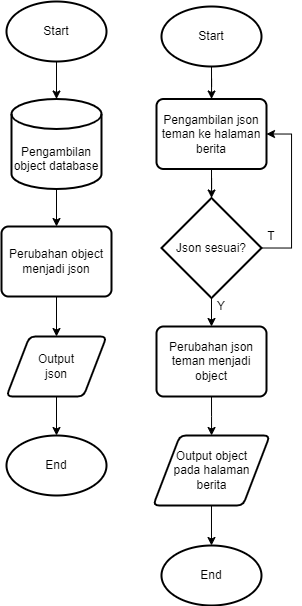

The diagram above was exported from draw.io. Its source (the exported page's mxGraphModel, read from the mxfile embedded in the PNG):
<mxGraphModel dx="1721" dy="845" grid="1" gridSize="10" guides="1" tooltips="1" connect="1" arrows="1" fold="1" page="1" pageScale="1" pageWidth="827" pageHeight="1169" math="0" shadow="0">
  <root>
    <mxCell id="0" />
    <mxCell id="1" parent="0" />
    <mxCell id="2" style="edgeStyle=orthogonalEdgeStyle;rounded=0;orthogonalLoop=1;jettySize=auto;html=1;exitX=0.5;exitY=1;exitDx=0;exitDy=0;exitPerimeter=0;" edge="1" source="3" target="5" parent="1">
      <mxGeometry relative="1" as="geometry" />
    </mxCell>
    <mxCell id="3" value="Start" style="strokeWidth=2;html=1;shape=mxgraph.flowchart.start_1;whiteSpace=wrap;" vertex="1" parent="1">
      <mxGeometry x="475" y="135" width="100" height="60" as="geometry" />
    </mxCell>
    <mxCell id="4" style="edgeStyle=orthogonalEdgeStyle;rounded=0;orthogonalLoop=1;jettySize=auto;html=1;exitX=0.5;exitY=1;exitDx=0;exitDy=0;exitPerimeter=0;entryX=0.5;entryY=0;entryDx=0;entryDy=0;" edge="1" source="5" target="7" parent="1">
      <mxGeometry relative="1" as="geometry" />
    </mxCell>
    <mxCell id="5" value="&lt;br&gt;&lt;br&gt;Pengambilan object database" style="strokeWidth=2;html=1;shape=mxgraph.flowchart.database;whiteSpace=wrap;" vertex="1" parent="1">
      <mxGeometry x="480" y="232.5" width="90" height="90" as="geometry" />
    </mxCell>
    <mxCell id="6" style="edgeStyle=orthogonalEdgeStyle;rounded=0;orthogonalLoop=1;jettySize=auto;html=1;exitX=0.5;exitY=1;exitDx=0;exitDy=0;" edge="1" source="7" target="9" parent="1">
      <mxGeometry relative="1" as="geometry" />
    </mxCell>
    <mxCell id="7" value="Perubahan object menjadi json" style="rounded=1;whiteSpace=wrap;html=1;absoluteArcSize=1;arcSize=14;strokeWidth=2;" vertex="1" parent="1">
      <mxGeometry x="470" y="360" width="110" height="70" as="geometry" />
    </mxCell>
    <mxCell id="8" style="edgeStyle=orthogonalEdgeStyle;rounded=0;orthogonalLoop=1;jettySize=auto;html=1;exitX=0.5;exitY=1;exitDx=0;exitDy=0;" edge="1" source="9" target="15" parent="1">
      <mxGeometry relative="1" as="geometry" />
    </mxCell>
    <mxCell id="9" value="Output&lt;br&gt;json" style="shape=parallelogram;html=1;strokeWidth=2;perimeter=parallelogramPerimeter;whiteSpace=wrap;rounded=1;arcSize=12;size=0.23;" vertex="1" parent="1">
      <mxGeometry x="475" y="470" width="100" height="60" as="geometry" />
    </mxCell>
    <mxCell id="10" style="edgeStyle=orthogonalEdgeStyle;rounded=0;orthogonalLoop=1;jettySize=auto;html=1;exitX=0.5;exitY=1;exitDx=0;exitDy=0;" edge="1" source="11" target="14" parent="1">
      <mxGeometry relative="1" as="geometry" />
    </mxCell>
    <mxCell id="11" value="Pengambilan json teman ke halaman berita" style="rounded=1;whiteSpace=wrap;html=1;absoluteArcSize=1;arcSize=14;strokeWidth=2;" vertex="1" parent="1">
      <mxGeometry x="625" y="232.5" width="110" height="70" as="geometry" />
    </mxCell>
    <mxCell id="12" style="edgeStyle=orthogonalEdgeStyle;rounded=0;orthogonalLoop=1;jettySize=auto;html=1;exitX=0.5;exitY=1;exitDx=0;exitDy=0;exitPerimeter=0;entryX=0.5;entryY=0;entryDx=0;entryDy=0;" edge="1" source="14" target="19" parent="1">
      <mxGeometry relative="1" as="geometry" />
    </mxCell>
    <mxCell id="13" style="edgeStyle=orthogonalEdgeStyle;rounded=0;orthogonalLoop=1;jettySize=auto;html=1;exitX=1;exitY=0.5;exitDx=0;exitDy=0;exitPerimeter=0;entryX=1;entryY=0.5;entryDx=0;entryDy=0;" edge="1" source="14" target="11" parent="1">
      <mxGeometry relative="1" as="geometry">
        <Array as="points">
          <mxPoint x="760" y="382" />
          <mxPoint x="760" y="268" />
        </Array>
      </mxGeometry>
    </mxCell>
    <mxCell id="14" value="Json sesuai?" style="strokeWidth=2;html=1;shape=mxgraph.flowchart.decision;whiteSpace=wrap;" vertex="1" parent="1">
      <mxGeometry x="630" y="331.5" width="100" height="100" as="geometry" />
    </mxCell>
    <mxCell id="15" value="End" style="strokeWidth=2;html=1;shape=mxgraph.flowchart.start_1;whiteSpace=wrap;" vertex="1" parent="1">
      <mxGeometry x="475" y="569" width="100" height="60" as="geometry" />
    </mxCell>
    <mxCell id="16" style="edgeStyle=orthogonalEdgeStyle;rounded=0;orthogonalLoop=1;jettySize=auto;html=1;exitX=0.5;exitY=1;exitDx=0;exitDy=0;exitPerimeter=0;" edge="1" source="17" target="11" parent="1">
      <mxGeometry relative="1" as="geometry" />
    </mxCell>
    <mxCell id="17" value="Start" style="strokeWidth=2;html=1;shape=mxgraph.flowchart.start_1;whiteSpace=wrap;" vertex="1" parent="1">
      <mxGeometry x="630" y="140" width="100" height="60" as="geometry" />
    </mxCell>
    <mxCell id="18" style="edgeStyle=orthogonalEdgeStyle;rounded=0;orthogonalLoop=1;jettySize=auto;html=1;exitX=0.5;exitY=1;exitDx=0;exitDy=0;" edge="1" source="19" target="21" parent="1">
      <mxGeometry relative="1" as="geometry" />
    </mxCell>
    <mxCell id="19" value="Perubahan json teman menjadi object" style="rounded=1;whiteSpace=wrap;html=1;absoluteArcSize=1;arcSize=14;strokeWidth=2;" vertex="1" parent="1">
      <mxGeometry x="625" y="460" width="110" height="70" as="geometry" />
    </mxCell>
    <mxCell id="20" style="edgeStyle=orthogonalEdgeStyle;rounded=0;orthogonalLoop=1;jettySize=auto;html=1;exitX=0.5;exitY=1;exitDx=0;exitDy=0;" edge="1" source="21" target="22" parent="1">
      <mxGeometry relative="1" as="geometry" />
    </mxCell>
    <mxCell id="21" value="Output object&lt;br&gt;pada halaman&lt;br&gt;berita" style="shape=parallelogram;html=1;strokeWidth=2;perimeter=parallelogramPerimeter;whiteSpace=wrap;rounded=1;arcSize=12;size=0.23;" vertex="1" parent="1">
      <mxGeometry x="621.66" y="569" width="116.67" height="70" as="geometry" />
    </mxCell>
    <mxCell id="22" value="End" style="strokeWidth=2;html=1;shape=mxgraph.flowchart.start_1;whiteSpace=wrap;" vertex="1" parent="1">
      <mxGeometry x="629.9900000000001" y="679" width="100" height="60" as="geometry" />
    </mxCell>
    <mxCell id="23" value="T" style="text;html=1;strokeColor=none;fillColor=none;align=center;verticalAlign=middle;whiteSpace=wrap;rounded=0;" vertex="1" parent="1">
      <mxGeometry x="710" y="355" width="60" height="30" as="geometry" />
    </mxCell>
    <mxCell id="24" value="Y" style="text;html=1;strokeColor=none;fillColor=none;align=center;verticalAlign=middle;whiteSpace=wrap;rounded=0;" vertex="1" parent="1">
      <mxGeometry x="660" y="425" width="60" height="30" as="geometry" />
    </mxCell>
  </root>
</mxGraphModel>